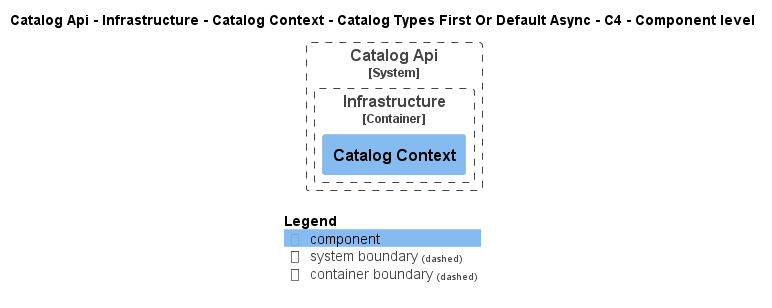

The diagram above was rendered by PlantUML. Its source (embedded in the PNG):
@startuml
!pragma layout smetana
!include ..\..\..\..\..\..\..\..\.c4s\C4_Component.puml

AddElementTag("state:new", $bgColor=green, $fontColor=#ffffff, $borderColor=green, $shadowing="False")
AddElementTag("state:changed", $bgColor=orange, $fontColor=#ffffff, $borderColor=orange, $shadowing="False")
AddElementTag("state:removed", $bgColor=red, $fontColor=#ffffff, $borderColor=red, $shadowing="False")

AddRelTag("state:new", $textColor=green, $lineColor=green)
AddRelTag("state:changed", $textColor=orange, $lineColor=orange)
AddRelTag("state:removed", $textColor=red, $lineColor=red)

SHOW_PERSON_PORTRAIT()
LAYOUT_TOP_DOWN()

skinparam linetype polyline

title Catalog Api - Infrastructure - Catalog Context - Catalog Types First Or Default Async - C4 - Component level


System_Boundary(dotnet.eShop.Architecture.SoftwareSystems.CatalogApi, "Catalog Api") {
    
Container_Boundary(dotnet.eShop.Architecture.SoftwareSystems.CatalogApi.Containers.Infrastructure, "Infrastructure") {
    Component(dotnet.eShop.Architecture.SoftwareSystems.CatalogApi.Containers.Infrastructure.Components.CatalogContext, "Catalog Context", "", "")
}
}



SHOW_LEGEND()
@enduml